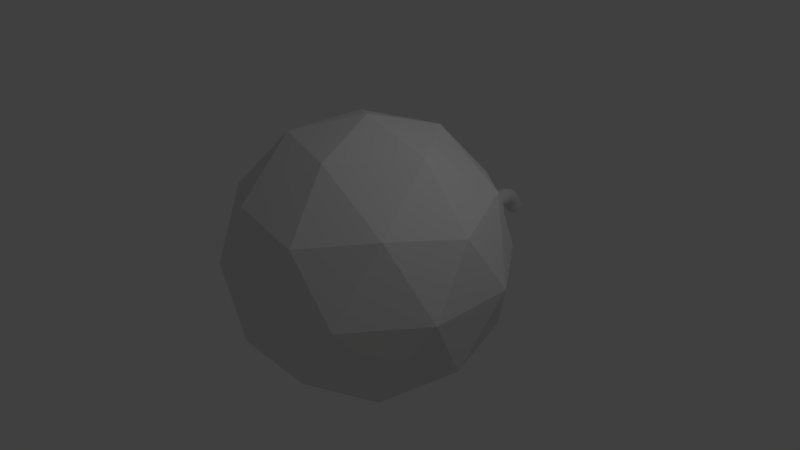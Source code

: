 # Source: Bomb.blend  (saved by Blender 2.78.0; exported with 4.5.12 LTS)
import bpy
from mathutils import Matrix  # noqa: F401  (used for matrix-valued properties, if any)

bpy.ops.wm.read_factory_settings(use_empty=True)
scene = bpy.context.scene
scene.name = 'Scene'

# ---- collections
col_collection_1 = bpy.data.collections.new('Collection 1'); scene.collection.children.link(col_collection_1)

# ---- world
world_world = bpy.data.worlds.new('World'); scene.world = world_world
world_world.color = (0.05088, 0.05088, 0.05088)
world_world.use_sun_shadow = False
world_world.sun_shadow_jitter_overblur = 0.0
world_world.cycles.sampling_method = 'MANUAL'

# ---- cameras
cam_camera = bpy.data.cameras.new('Camera')
cam_camera.clip_end = 100.0
cam_camera.lens = 35.0
cam_camera.sensor_width = 32.0
cam_camera.sensor_height = 18.0
cam_camera.ortho_scale = 7.314
cam_camera.dof.focus_distance = 0.0
cam_camera.dof.aperture_fstop = 128.0

# ---- lights
light_lamp = bpy.data.lights.new('Lamp', 'POINT')
light_lamp.transmission_factor = 0.0
light_lamp.cutoff_distance = 30.0
light_lamp.energy = 100.0
light_lamp.shadow_buffer_clip_start = 1.001
light_lamp.shadow_soft_size = 0.1
light_lamp.shadow_maximum_resolution = 0.006
light_lamp.use_absolute_resolution = True

# ---- meshes
me_cylinder_001 = bpy.data.meshes.new('Cylinder.001')
me_cylinder_001.from_pydata([(0.2501, 1.0, -1.012), (0.0, 1.0, 1.0), (0.4443, 0.9808, -1.031), (0.1951, 0.9808, 1.0), (0.631, 0.9239, -1.05), (0.3827, 0.9239, 1.0), (0.803, 0.8315, -1.066), (0.5556, 0.8315, 1.0), (0.9539, 0.7071, -1.081), (0.7071, 0.7071, 1.0), (1.078, 0.5556, -1.093), (0.8315, 0.5556, 1.0), (1.17, 0.3827, -1.102), (0.9239, 0.3827, 1.0), (1.226, 0.1951, -1.108), (0.9808, 0.1951, 1.0), (1.245, 5.96e-08, -1.11), (1.0, 7.55e-08, 1.0), (1.226, -0.1951, -1.108), (0.9808, -0.1951, 1.0), (1.17, -0.3827, -1.102), (0.9239, -0.3827, 1.0), (1.078, -0.5556, -1.093), (0.8315, -0.5556, 1.0), (0.9539, -0.7071, -1.081), (0.7071, -0.7071, 1.0), (0.803, -0.8315, -1.066), (0.5556, -0.8315, 1.0), (0.631, -0.9239, -1.05), (0.3827, -0.9239, 1.0), (0.4443, -0.9808, -1.031), (0.1951, -0.9808, 1.0), (0.2501, -1.0, -1.012), (-3.258e-07, -1.0, 1.0), (0.05596, -0.9808, -0.9932), (-0.1951, -0.9808, 1.0), (-0.1307, -0.9239, -0.9749), (-0.3827, -0.9239, 1.0), (-0.3028, -0.8315, -0.958), (-0.5556, -0.8315, 1.0), (-0.4536, -0.7071, -0.9433), (-0.7071, -0.7071, 1.0), (-0.5774, -0.5556, -0.9311), (-0.8315, -0.5556, 1.0), (-0.6694, -0.3827, -0.9221), (-0.9239, -0.3827, 1.0), (-0.726, -0.1951, -0.9166), (-0.9808, -0.1951, 1.0), (-0.7451, 9.537e-07, -0.9147), (-1.0, 9.656e-07, 1.0), (-0.726, 0.1951, -0.9166), (-0.9808, 0.1951, 1.0), (-0.6694, 0.3827, -0.9221), (-0.9239, 0.3827, 1.0), (-0.5774, 0.5556, -0.9311), (-0.8315, 0.5556, 1.0), (-0.4536, 0.7071, -0.9433), (-0.7071, 0.7071, 1.0), (-0.3028, 0.8315, -0.958), (-0.5556, 0.8315, 1.0), (-0.1307, 0.9239, -0.9749), (-0.3827, 0.9239, 1.0), (0.05596, 0.9808, -0.9932), (-0.1951, 0.9808, 1.0), (0.2359, 0.9754, -2.477), (0.4286, 0.9567, -2.508), (0.6153, 0.9012, -2.529), (0.7891, 0.811, -2.54), (0.9431, 0.6897, -2.541), (1.071, 0.5419, -2.53), (1.169, 0.3733, -2.51), (1.233, 0.1903, -2.479), (1.259, 1.192e-07, -2.44), (1.248, -0.1903, -2.395), (1.2, -0.3733, -2.344), (1.116, -0.5419, -2.29), (0.9993, -0.6897, -2.234), (0.8552, -0.811, -2.18), (0.6888, -0.9012, -2.129), (0.5066, -0.9567, -2.083), (0.3155, -0.9754, -2.043), (0.1228, -0.9567, -2.012), (-0.06396, -0.9012, -1.991), (-0.2377, -0.811, -1.979), (-0.3917, -0.6897, -1.979), (-0.52, -0.5419, -1.989), (-0.6178, -0.3733, -2.01), (-0.6812, -0.1903, -2.041), (-0.7079, 1.013e-06, -2.079), (-0.6967, 0.1903, -2.125), (-0.6482, 0.3733, -2.176), (-0.5642, 0.5419, -2.23), (-0.4479, 0.6897, -2.286), (-0.3038, 0.811, -2.34), (-0.1375, 0.9012, -2.391), (0.0448, 0.9567, -2.437), (0.06338, 0.7539, -3.417), (0.2564, 0.7357, -3.446), (0.4442, 0.6818, -3.462), (0.6196, 0.5943, -3.464), (0.7758, 0.4765, -3.452), (0.9069, 0.333, -3.427), (1.008, 0.1692, -3.389), (1.075, -0.008519, -3.34), (1.105, -0.1933, -3.282), (1.097, -0.3781, -3.217), (1.052, -0.5558, -3.148), (0.9712, -0.7196, -3.077), (0.8576, -0.8631, -3.006), (0.7158, -0.9809, -2.94), (0.5511, -1.068, -2.879), (0.3698, -1.122, -2.828), (0.1791, -1.141, -2.786), (-0.01393, -1.122, -2.757), (-0.2017, -1.068, -2.741), (-0.3771, -0.9809, -2.739), (-0.5334, -0.8631, -2.751), (-0.6645, -0.7196, -2.776), (-0.7653, -0.5558, -2.814), (-0.8322, -0.3781, -2.863), (-0.8624, -0.1933, -2.921), (-0.8547, -0.008518, -2.986), (-0.8096, 0.1692, -3.055), (-0.7287, 0.333, -3.127), (-0.6152, 0.4765, -3.197), (-0.4733, 0.5943, -3.263), (-0.3086, 0.6818, -3.324), (-0.1274, 0.7357, -3.376), (-0.138, 0.2918, -4.514), (0.05624, 0.2775, -4.537), (0.2476, 0.2351, -4.533), (0.4288, 0.1662, -4.504), (0.5928, 0.07351, -4.449), (0.7333, -0.03944, -4.373), (0.845, -0.1683, -4.276), (0.9236, -0.3081, -4.163), (0.966, -0.4535, -4.039), (0.9705, -0.599, -3.907), (0.9371, -0.7388, -3.774), (0.867, -0.8676, -3.644), (0.763, -0.9806, -3.522), (0.6289, -1.073, -3.413), (0.47, -1.142, -3.321), (0.2923, -1.185, -3.25), (0.1027, -1.199, -3.202), (-0.09149, -1.185, -3.18), (-0.2828, -1.142, -3.183), (-0.464, -1.073, -3.213), (-0.628, -0.9806, -3.267), (-0.7686, -0.8676, -3.344), (-0.8803, -0.7388, -3.44), (-0.9588, -0.599, -3.553), (-1.001, -0.4535, -3.678), (-1.006, -0.3081, -3.809), (-0.9724, -0.1683, -3.942), (-0.9023, -0.03944, -4.072), (-0.7982, 0.07351, -4.194), (-0.6641, 0.1662, -4.303), (-0.5052, 0.2351, -4.395), (-0.3275, 0.2775, -4.466), (-0.3023, -0.6032, -5.41), (-0.1074, -0.6123, -5.428), (0.08617, -0.6392, -5.413), (0.2709, -0.683, -5.364), (0.4397, -0.7418, -5.283), (0.5861, -0.8135, -5.175), (0.7045, -0.8953, -5.041), (0.7903, -0.9841, -4.889), (0.8403, -1.076, -4.724), (0.8524, -1.169, -4.551), (0.8262, -1.258, -4.378), (0.7628, -1.339, -4.212), (0.6646, -1.411, -4.058), (0.5353, -1.47, -3.923), (0.38, -1.514, -3.812), (0.2045, -1.541, -3.729), (0.01569, -1.55, -3.677), (-0.1793, -1.541, -3.658), (-0.3728, -1.514, -3.674), (-0.5576, -1.47, -3.722), (-0.7264, -1.411, -3.803), (-0.8728, -1.339, -3.912), (-0.9912, -1.258, -4.045), (-1.077, -1.169, -4.197), (-1.127, -1.076, -4.363), (-1.139, -0.9841, -4.535), (-1.113, -0.8953, -4.708), (-1.049, -0.8135, -4.874), (-0.9513, -0.7418, -5.028), (-0.822, -0.6829, -5.163), (-0.6666, -0.6392, -5.275), (-0.4912, -0.6123, -5.358), (-0.3447, -1.085, -5.64), (-0.1502, -1.097, -5.661), (0.04222, -1.134, -5.652), (0.225, -1.193, -5.614), (0.3913, -1.273, -5.548), (0.5345, -1.371, -5.456), (0.6493, -1.482, -5.342), (0.7312, -1.603, -5.212), (0.777, -1.728, -5.068), (0.7851, -1.854, -4.918), (0.755, -1.975, -4.766), (0.688, -2.086, -4.619), (0.5866, -2.183, -4.483), (0.4548, -2.263, -4.362), (0.2975, -2.323, -4.261), (0.1209, -2.36, -4.184), (-0.06838, -2.372, -4.135), (-0.2629, -2.36, -4.114), (-0.4553, -2.323, -4.123), (-0.6381, -2.263, -4.161), (-0.8043, -2.183, -4.228), (-0.9476, -2.086, -4.319), (-1.062, -1.975, -4.433), (-1.144, -1.854, -4.564), (-1.19, -1.728, -4.707), (-1.198, -1.603, -4.857), (-1.168, -1.482, -5.009), (-1.101, -1.371, -5.156), (-0.9997, -1.273, -5.292), (-0.8679, -1.193, -5.413), (-0.7106, -1.134, -5.514), (-0.5339, -1.097, -5.591), (-0.5465, -1.566, -6.003), (-0.3585, -1.578, -6.057), (-0.1675, -1.615, -6.082), (0.01921, -1.674, -6.076), (0.1944, -1.754, -6.039), (0.3514, -1.852, -5.974), (0.4842, -1.963, -5.882), (0.5876, -2.084, -5.767), (0.6577, -2.209, -5.634), (0.6917, -2.335, -5.488), (0.6885, -2.456, -5.333), (0.648, -2.567, -5.177), (0.5719, -2.664, -5.025), (0.4631, -2.744, -4.883), (0.3257, -2.804, -4.756), (0.1651, -2.841, -4.65), (-0.01262, -2.853, -4.568), (-0.2006, -2.841, -4.514), (-0.3916, -2.804, -4.489), (-0.5783, -2.744, -4.495), (-0.7535, -2.664, -4.532), (-0.9105, -2.567, -4.597), (-1.043, -2.456, -4.689), (-1.147, -2.335, -4.803), (-1.217, -2.209, -4.937), (-1.251, -2.084, -5.083), (-1.248, -1.963, -5.238), (-1.207, -1.852, -5.394), (-1.131, -1.754, -5.546), (-1.022, -1.674, -5.688), (-0.8848, -1.615, -5.815), (-0.7242, -1.578, -5.921)], [], [(0, 1, 3, 2), (2, 3, 5, 4), (4, 5, 7, 6), (6, 7, 9, 8), (8, 9, 11, 10), (10, 11, 13, 12), (12, 13, 15, 14), (14, 15, 17, 16), (16, 17, 19, 18), (18, 19, 21, 20), (20, 21, 23, 22), (22, 23, 25, 24), (24, 25, 27, 26), (26, 27, 29, 28), (28, 29, 31, 30), (30, 31, 33, 32), (32, 33, 35, 34), (34, 35, 37, 36), (36, 37, 39, 38), (38, 39, 41, 40), (40, 41, 43, 42), (42, 43, 45, 44), (44, 45, 47, 46), (46, 47, 49, 48), (48, 49, 51, 50), (50, 51, 53, 52), (52, 53, 55, 54), (54, 55, 57, 56), (56, 57, 59, 58), (58, 59, 61, 60), (3, 1, 63, 61, 59, 57, 55, 53, 51, 49, 47, 45, 43, 41, 39, 37, 35, 33, 31, 29, 27, 25, 23, 21, 19, 17, 15, 13, 11, 9, 7, 5), (60, 61, 63, 62), (62, 63, 1, 0), (4, 6, 67, 66), (68, 69, 101, 100), (22, 24, 76, 75), (40, 42, 85, 84), (58, 60, 94, 93), (14, 16, 72, 71), (32, 34, 81, 80), (50, 52, 90, 89), (6, 8, 68, 67), (24, 26, 77, 76), (42, 44, 86, 85), (60, 62, 95, 94), (16, 18, 73, 72), (34, 36, 82, 81), (52, 54, 91, 90), (8, 10, 69, 68), (26, 28, 78, 77), (44, 46, 87, 86), (0, 2, 65, 64), (62, 0, 64, 95), (18, 20, 74, 73), (36, 38, 83, 82), (54, 56, 92, 91), (10, 12, 70, 69), (28, 30, 79, 78), (46, 48, 88, 87), (2, 4, 66, 65), (20, 22, 75, 74), (38, 40, 84, 83), (56, 58, 93, 92), (12, 14, 71, 70), (30, 32, 80, 79), (48, 50, 89, 88), (103, 104, 136, 135), (95, 64, 96, 127), (82, 83, 115, 114), (69, 70, 102, 101), (83, 84, 116, 115), (70, 71, 103, 102), (84, 85, 117, 116), (71, 72, 104, 103), (85, 86, 118, 117), (72, 73, 105, 104), (86, 87, 119, 118), (73, 74, 106, 105), (87, 88, 120, 119), (74, 75, 107, 106), (88, 89, 121, 120), (75, 76, 108, 107), (89, 90, 122, 121), (76, 77, 109, 108), (90, 91, 123, 122), (77, 78, 110, 109), (64, 65, 97, 96), (91, 92, 124, 123), (78, 79, 111, 110), (65, 66, 98, 97), (92, 93, 125, 124), (79, 80, 112, 111), (66, 67, 99, 98), (93, 94, 126, 125), (80, 81, 113, 112), (67, 68, 100, 99), (94, 95, 127, 126), (81, 82, 114, 113), (138, 139, 171, 170), (117, 118, 150, 149), (104, 105, 137, 136), (118, 119, 151, 150), (105, 106, 138, 137), (119, 120, 152, 151), (106, 107, 139, 138), (120, 121, 153, 152), (107, 108, 140, 139), (121, 122, 154, 153), (108, 109, 141, 140), (122, 123, 155, 154), (109, 110, 142, 141), (96, 97, 129, 128), (123, 124, 156, 155), (110, 111, 143, 142), (97, 98, 130, 129), (124, 125, 157, 156), (111, 112, 144, 143), (98, 99, 131, 130), (125, 126, 158, 157), (112, 113, 145, 144), (99, 100, 132, 131), (126, 127, 159, 158), (113, 114, 146, 145), (100, 101, 133, 132), (127, 96, 128, 159), (114, 115, 147, 146), (101, 102, 134, 133), (115, 116, 148, 147), (102, 103, 135, 134), (116, 117, 149, 148), (173, 174, 206, 205), (152, 153, 185, 184), (139, 140, 172, 171), (153, 154, 186, 185), (140, 141, 173, 172), (154, 155, 187, 186), (141, 142, 174, 173), (128, 129, 161, 160), (155, 156, 188, 187), (142, 143, 175, 174), (129, 130, 162, 161), (156, 157, 189, 188), (143, 144, 176, 175), (130, 131, 163, 162), (157, 158, 190, 189), (144, 145, 177, 176), (131, 132, 164, 163), (158, 159, 191, 190), (145, 146, 178, 177), (132, 133, 165, 164), (159, 128, 160, 191), (146, 147, 179, 178), (133, 134, 166, 165), (147, 148, 180, 179), (134, 135, 167, 166), (148, 149, 181, 180), (135, 136, 168, 167), (149, 150, 182, 181), (136, 137, 169, 168), (150, 151, 183, 182), (137, 138, 170, 169), (151, 152, 184, 183), (208, 209, 241, 240), (160, 161, 193, 192), (187, 188, 220, 219), (174, 175, 207, 206), (161, 162, 194, 193), (188, 189, 221, 220), (175, 176, 208, 207), (162, 163, 195, 194), (189, 190, 222, 221), (176, 177, 209, 208), (163, 164, 196, 195), (190, 191, 223, 222), (177, 178, 210, 209), (164, 165, 197, 196), (191, 160, 192, 223), (178, 179, 211, 210), (165, 166, 198, 197), (179, 180, 212, 211), (166, 167, 199, 198), (180, 181, 213, 212), (167, 168, 200, 199), (181, 182, 214, 213), (168, 169, 201, 200), (182, 183, 215, 214), (169, 170, 202, 201), (183, 184, 216, 215), (170, 171, 203, 202), (184, 185, 217, 216), (171, 172, 204, 203), (185, 186, 218, 217), (172, 173, 205, 204), (186, 187, 219, 218), (224, 225, 226, 227, 228, 229, 230, 231, 232, 233, 234, 235, 236, 237, 238, 239, 240, 241, 242, 243, 244, 245, 246, 247, 248, 249, 250, 251, 252, 253, 254, 255), (195, 196, 228, 227), (222, 223, 255, 254), (209, 210, 242, 241), (196, 197, 229, 228), (223, 192, 224, 255), (210, 211, 243, 242), (197, 198, 230, 229), (211, 212, 244, 243), (198, 199, 231, 230), (212, 213, 245, 244), (199, 200, 232, 231), (213, 214, 246, 245), (200, 201, 233, 232), (214, 215, 247, 246), (201, 202, 234, 233), (215, 216, 248, 247), (202, 203, 235, 234), (216, 217, 249, 248), (203, 204, 236, 235), (217, 218, 250, 249), (204, 205, 237, 236), (218, 219, 251, 250), (205, 206, 238, 237), (192, 193, 225, 224), (219, 220, 252, 251), (206, 207, 239, 238), (193, 194, 226, 225), (220, 221, 253, 252), (207, 208, 240, 239), (194, 195, 227, 226), (221, 222, 254, 253)])
me_cylinder_001.use_remesh_preserve_volume = False
me_cylinder_001.use_remesh_preserve_attributes = False
me_cylinder_001.use_mirror_vertex_groups = False
me_cylinder_001.update()
me_cylinder = bpy.data.meshes.new('Cylinder')
me_cylinder.from_pydata([(-3.322e-08, 1.28, -1.0), (0.0, 1.0, 1.0), (0.2497, 1.255, -1.0), (0.1951, 0.9808, 1.0), (0.4897, 1.182, -1.0), (0.3827, 0.9239, 1.0), (0.711, 1.064, -1.0), (0.5556, 0.8315, 1.0), (0.9049, 0.9049, -1.0), (0.7071, 0.7071, 1.0), (1.064, 0.711, -1.0), (0.8315, 0.5556, 1.0), (1.182, 0.4897, -1.0), (0.9239, 0.3827, 1.0), (1.255, 0.2497, -1.0), (0.9808, 0.1951, 1.0), (1.28, 1.689e-08, -1.0), (1.0, 7.55e-08, 1.0), (1.255, -0.2497, -1.0), (0.9808, -0.1951, 1.0), (1.182, -0.4897, -1.0), (0.9239, -0.3827, 1.0), (1.064, -0.711, -1.0), (0.8315, -0.5556, 1.0), (0.9049, -0.9049, -1.0), (0.7071, -0.7071, 1.0), (0.711, -1.064, -1.0), (0.5556, -0.8315, 1.0), (0.4897, -1.182, -1.0), (0.3827, -0.9239, 1.0), (0.2497, -1.255, -1.0), (0.1951, -0.9808, 1.0), (-4.502e-07, -1.28, -1.0), (-3.258e-07, -1.0, 1.0), (-0.2497, -1.255, -1.0), (-0.1951, -0.9808, 1.0), (-0.4897, -1.182, -1.0), (-0.3827, -0.9239, 1.0), (-0.711, -1.064, -1.0), (-0.5556, -0.8315, 1.0), (-0.9049, -0.9049, -1.0), (-0.7071, -0.7071, 1.0), (-1.064, -0.711, -1.0), (-0.8315, -0.5556, 1.0), (-1.182, -0.4897, -1.0), (-0.9239, -0.3827, 1.0), (-1.255, -0.2497, -1.0), (-0.9808, -0.1951, 1.0), (-1.28, 1.156e-06, -1.0), (-1.0, 9.656e-07, 1.0), (-1.255, 0.2497, -1.0), (-0.9808, 0.1951, 1.0), (-1.182, 0.4897, -1.0), (-0.9239, 0.3827, 1.0), (-1.064, 0.711, -1.0), (-0.8315, 0.5556, 1.0), (-0.9049, 0.9049, -1.0), (-0.7071, 0.7071, 1.0), (-0.711, 1.064, -1.0), (-0.5556, 0.8315, 1.0), (-0.4897, 1.182, -1.0), (-0.3827, 0.9239, 1.0), (-0.2497, 1.255, -1.0), (-0.1951, 0.9808, 1.0)], [], [(0, 1, 3, 2), (2, 3, 5, 4), (4, 5, 7, 6), (6, 7, 9, 8), (8, 9, 11, 10), (10, 11, 13, 12), (12, 13, 15, 14), (14, 15, 17, 16), (16, 17, 19, 18), (18, 19, 21, 20), (20, 21, 23, 22), (22, 23, 25, 24), (24, 25, 27, 26), (26, 27, 29, 28), (28, 29, 31, 30), (30, 31, 33, 32), (32, 33, 35, 34), (34, 35, 37, 36), (36, 37, 39, 38), (38, 39, 41, 40), (40, 41, 43, 42), (42, 43, 45, 44), (44, 45, 47, 46), (46, 47, 49, 48), (48, 49, 51, 50), (50, 51, 53, 52), (52, 53, 55, 54), (54, 55, 57, 56), (56, 57, 59, 58), (58, 59, 61, 60), (3, 1, 63, 61, 59, 57, 55, 53, 51, 49, 47, 45, 43, 41, 39, 37, 35, 33, 31, 29, 27, 25, 23, 21, 19, 17, 15, 13, 11, 9, 7, 5), (60, 61, 63, 62), (62, 63, 1, 0), (0, 2, 4, 6, 8, 10, 12, 14, 16, 18, 20, 22, 24, 26, 28, 30, 32, 34, 36, 38, 40, 42, 44, 46, 48, 50, 52, 54, 56, 58, 60, 62)])
me_cylinder.use_remesh_preserve_volume = False
me_cylinder.use_remesh_preserve_attributes = False
me_cylinder.use_mirror_vertex_groups = False
me_cylinder.update()
me_icosphere = bpy.data.meshes.new('Icosphere')
me_icosphere.from_pydata([(0.0, 0.0, -1.0), (0.7236, -0.5257, -0.4472), (-0.2764, -0.8506, -0.4472), (-0.8944, 0.0, -0.4472), (-0.2764, 0.8506, -0.4472), (0.7236, 0.5257, -0.4472), (0.2764, -0.8506, 0.4472), (-0.7236, -0.5257, 0.4472), (-0.7236, 0.5257, 0.4472), (0.2764, 0.8506, 0.4472), (0.8944, 0.0, 0.4472), (0.0, 0.0, 1.0), (-0.1625, -0.5, -0.8507), (0.4253, -0.309, -0.8507), (0.2629, -0.809, -0.5257), (0.8506, 0.0, -0.5257), (0.4253, 0.309, -0.8507), (-0.5257, 0.0, -0.8507), (-0.6882, -0.5, -0.5257), (-0.1625, 0.5, -0.8507), (-0.6882, 0.5, -0.5257), (0.2629, 0.809, -0.5257), (0.9511, -0.309, 0.0), (0.9511, 0.309, 0.0), (0.0, -1.0, 0.0), (0.5878, -0.809, 0.0), (-0.9511, -0.309, 0.0), (-0.5878, -0.809, 0.0), (-0.5878, 0.809, 0.0), (-0.9511, 0.309, 0.0), (0.5878, 0.809, 0.0), (0.0, 1.0, 0.0), (0.6882, -0.5, 0.5257), (-0.2629, -0.809, 0.5257), (-0.8506, 0.0, 0.5257), (-0.2629, 0.809, 0.5257), (0.6882, 0.5, 0.5257), (0.1625, -0.5, 0.8507), (0.5257, 0.0, 0.8507), (-0.4253, -0.309, 0.8507), (-0.4253, 0.309, 0.8507), (0.1625, 0.5, 0.8507)], [], [(0, 13, 12), (1, 13, 15), (0, 12, 17), (0, 17, 19), (0, 19, 16), (1, 15, 22), (2, 14, 24), (3, 18, 26), (4, 20, 28), (5, 21, 30), (1, 22, 25), (2, 24, 27), (3, 26, 29), (4, 28, 31), (5, 30, 23), (6, 32, 37), (7, 33, 39), (8, 34, 40), (9, 35, 41), (10, 36, 38), (38, 41, 11), (38, 36, 41), (36, 9, 41), (41, 40, 11), (41, 35, 40), (35, 8, 40), (40, 39, 11), (40, 34, 39), (34, 7, 39), (39, 37, 11), (39, 33, 37), (33, 6, 37), (37, 38, 11), (37, 32, 38), (32, 10, 38), (23, 36, 10), (23, 30, 36), (30, 9, 36), (31, 35, 9), (31, 28, 35), (28, 8, 35), (29, 34, 8), (29, 26, 34), (26, 7, 34), (27, 33, 7), (27, 24, 33), (24, 6, 33), (25, 32, 6), (25, 22, 32), (22, 10, 32), (30, 31, 9), (30, 21, 31), (21, 4, 31), (28, 29, 8), (28, 20, 29), (20, 3, 29), (26, 27, 7), (26, 18, 27), (18, 2, 27), (24, 25, 6), (24, 14, 25), (14, 1, 25), (22, 23, 10), (22, 15, 23), (15, 5, 23), (16, 21, 5), (16, 19, 21), (19, 4, 21), (19, 20, 4), (19, 17, 20), (17, 3, 20), (17, 18, 3), (17, 12, 18), (12, 2, 18), (15, 16, 5), (15, 13, 16), (13, 0, 16), (12, 14, 2), (12, 13, 14), (13, 1, 14)])
me_icosphere.use_remesh_preserve_volume = False
me_icosphere.use_remesh_preserve_attributes = False
me_icosphere.use_mirror_vertex_groups = False
me_icosphere.update()

# ---- objects
ob_cylinder_001 = bpy.data.objects.new('Cylinder.001', me_cylinder_001)
ob_cylinder = bpy.data.objects.new('Cylinder', me_cylinder)
ob_icosphere = bpy.data.objects.new('Icosphere', me_icosphere)
ob_lamp = bpy.data.objects.new('Lamp', light_lamp)
ob_camera = bpy.data.objects.new('Camera', cam_camera)

# ---- transforms, parenting, visibility, modifiers, constraints
ob_cylinder_001.location = (0.0, 2.294, 0.0)
ob_cylinder_001.rotation_euler = (1.571, 0.0, 0.0)
ob_cylinder_001.scale = (0.1197, 0.1197, 0.1197)
ob_cylinder_001.lineart.crease_threshold = 0.0
ob_cylinder.location = (0.0, 1.877, 0.0)
ob_cylinder.rotation_euler = (1.571, 0.0, 0.0)
ob_cylinder.scale = (0.3094, 0.3094, 0.3094)
ob_cylinder.lineart.crease_threshold = 0.0
ob_icosphere.location = (0.0, 0.0, 0.0)
ob_icosphere.scale = (1.893, 1.893, 1.893)
ob_icosphere.lineart.crease_threshold = 0.0
ob_lamp.location = (4.076, 1.005, 5.904)
ob_lamp.rotation_euler = (0.6503, 0.05522, 1.866)
ob_lamp.lock_rotations_4d = False
ob_lamp.empty_display_type = 'ARROWS'
ob_lamp.color = (0.0, 0.0, 0.0, 0.0)
ob_lamp.lineart.crease_threshold = 0.0
ob_camera.location = (7.481, -6.508, 5.344)
ob_camera.rotation_euler = (1.109, 0.0, 0.8149)
ob_camera.lock_rotations_4d = False
ob_camera.empty_display_type = 'ARROWS'
ob_camera.color = (0.0, 0.0, 0.0, 0.0)
ob_camera.display_type = 'WIRE'
ob_camera.lineart.crease_threshold = 0.0

# ---- collection membership
col_collection_1.objects.link(ob_cylinder_001)
col_collection_1.objects.link(ob_cylinder)
col_collection_1.objects.link(ob_icosphere)
col_collection_1.objects.link(ob_lamp)
col_collection_1.objects.link(ob_camera)

# ---- scene / render settings (as saved in the file)
scene.camera = ob_camera
scene.frame_start = 1; scene.frame_end = 250; scene.frame_set(1)
scene.render.engine = 'BLENDER_EEVEE_NEXT'
scene.render.resolution_percentage = 50
scene.render.dither_intensity = 0.0
scene.cycles.use_denoising = False
scene.cycles.samples = 128
scene.cycles.sampling_pattern = 'TABULATED_SOBOL'
scene.cycles.light_sampling_threshold = 0.0
scene.cycles.use_adaptive_sampling = False
scene.cycles.use_light_tree = False
scene.cycles.blur_glossy = 0.0
scene.cycles.sample_clamp_indirect = 0.0
scene.view_settings.view_transform = 'Standard'
bpy.context.view_layer.update()
